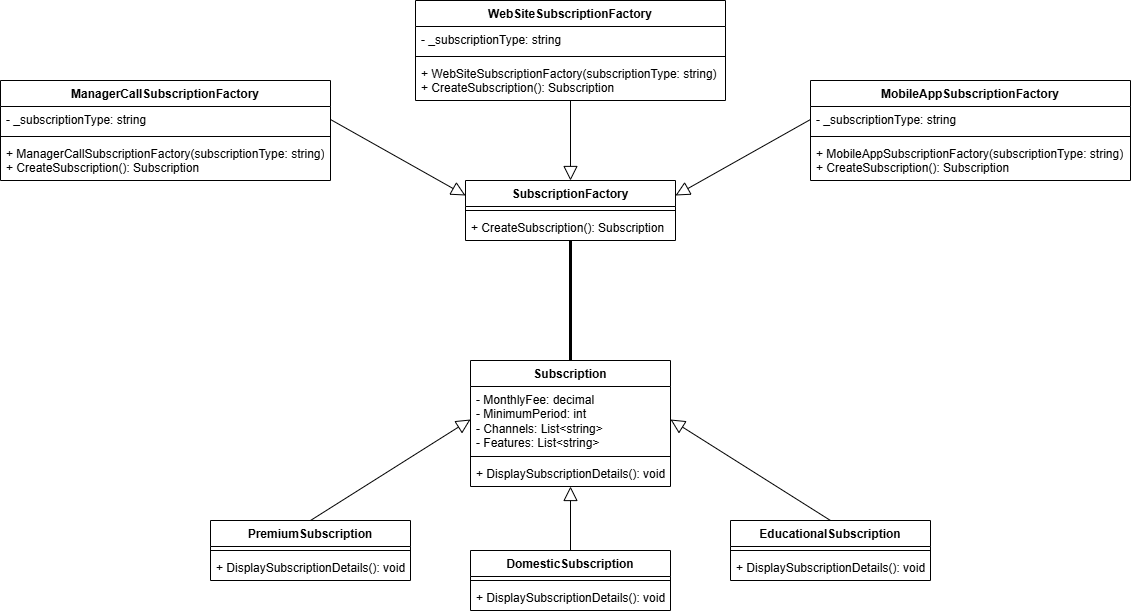

The diagram above was exported from draw.io. Its source (the exported page's mxGraphModel, read from the mxfile embedded in the PNG):
<mxGraphModel dx="1426" dy="781" grid="0" gridSize="10" guides="1" tooltips="1" connect="1" arrows="1" fold="1" page="1" pageScale="1" pageWidth="1169" pageHeight="827" math="0" shadow="0">
  <root>
    <mxCell id="0" />
    <mxCell id="1" parent="0" />
    <mxCell id="c8VzRfYkGbTjQxHpZYYB-1" value="Subscription" style="swimlane;fontStyle=1;align=center;verticalAlign=top;childLayout=stackLayout;horizontal=1;startSize=26;horizontalStack=0;resizeParent=1;resizeParentMax=0;resizeLast=0;collapsible=1;marginBottom=0;whiteSpace=wrap;html=1;" vertex="1" parent="1">
      <mxGeometry x="480" y="400" width="200" height="126" as="geometry" />
    </mxCell>
    <mxCell id="c8VzRfYkGbTjQxHpZYYB-2" value="&lt;span style=&quot;background-color: transparent; color: light-dark(rgb(0, 0, 0), rgb(255, 255, 255));&quot;&gt;- MonthlyFee: decimal&lt;/span&gt;&lt;br&gt;&lt;span style=&quot;background-color: transparent; color: light-dark(rgb(0, 0, 0), rgb(255, 255, 255));&quot;&gt;- MinimumPeriod: int&lt;/span&gt;&lt;br&gt;&lt;span style=&quot;background-color: transparent; color: light-dark(rgb(0, 0, 0), rgb(255, 255, 255));&quot;&gt;- Channels: List&amp;lt;string&amp;gt;&lt;/span&gt;&lt;br&gt;&lt;span style=&quot;background-color: transparent; color: light-dark(rgb(0, 0, 0), rgb(255, 255, 255));&quot;&gt;- Features: List&amp;lt;string&amp;gt;&lt;/span&gt;" style="text;strokeColor=none;fillColor=none;align=left;verticalAlign=top;spacingLeft=4;spacingRight=4;overflow=hidden;rotatable=0;points=[[0,0.5],[1,0.5]];portConstraint=eastwest;whiteSpace=wrap;html=1;" vertex="1" parent="c8VzRfYkGbTjQxHpZYYB-1">
      <mxGeometry y="26" width="200" height="66" as="geometry" />
    </mxCell>
    <mxCell id="c8VzRfYkGbTjQxHpZYYB-3" value="" style="line;strokeWidth=1;fillColor=none;align=left;verticalAlign=middle;spacingTop=-1;spacingLeft=3;spacingRight=3;rotatable=0;labelPosition=right;points=[];portConstraint=eastwest;strokeColor=inherit;" vertex="1" parent="c8VzRfYkGbTjQxHpZYYB-1">
      <mxGeometry y="92" width="200" height="8" as="geometry" />
    </mxCell>
    <mxCell id="c8VzRfYkGbTjQxHpZYYB-4" value="+ DisplaySubscriptionDetails(): void" style="text;strokeColor=none;fillColor=none;align=left;verticalAlign=top;spacingLeft=4;spacingRight=4;overflow=hidden;rotatable=0;points=[[0,0.5],[1,0.5]];portConstraint=eastwest;whiteSpace=wrap;html=1;" vertex="1" parent="c8VzRfYkGbTjQxHpZYYB-1">
      <mxGeometry y="100" width="200" height="26" as="geometry" />
    </mxCell>
    <mxCell id="c8VzRfYkGbTjQxHpZYYB-29" value="WebSiteSubscriptionFactory " style="swimlane;fontStyle=1;align=center;verticalAlign=top;childLayout=stackLayout;horizontal=1;startSize=26;horizontalStack=0;resizeParent=1;resizeParentMax=0;resizeLast=0;collapsible=1;marginBottom=0;whiteSpace=wrap;html=1;" vertex="1" parent="1">
      <mxGeometry x="425" y="40" width="310" height="100" as="geometry" />
    </mxCell>
    <mxCell id="c8VzRfYkGbTjQxHpZYYB-30" value="- _subscriptionType: string" style="text;strokeColor=none;fillColor=none;align=left;verticalAlign=top;spacingLeft=4;spacingRight=4;overflow=hidden;rotatable=0;points=[[0,0.5],[1,0.5]];portConstraint=eastwest;whiteSpace=wrap;html=1;" vertex="1" parent="c8VzRfYkGbTjQxHpZYYB-29">
      <mxGeometry y="26" width="310" height="26" as="geometry" />
    </mxCell>
    <mxCell id="c8VzRfYkGbTjQxHpZYYB-31" value="" style="line;strokeWidth=1;fillColor=none;align=left;verticalAlign=middle;spacingTop=-1;spacingLeft=3;spacingRight=3;rotatable=0;labelPosition=right;points=[];portConstraint=eastwest;strokeColor=inherit;" vertex="1" parent="c8VzRfYkGbTjQxHpZYYB-29">
      <mxGeometry y="52" width="310" height="8" as="geometry" />
    </mxCell>
    <mxCell id="c8VzRfYkGbTjQxHpZYYB-32" value="+ WebSiteSubscriptionFactory(subscriptionType: string)&lt;div&gt;+ CreateSubscription(): Subscription&lt;/div&gt;" style="text;strokeColor=none;fillColor=none;align=left;verticalAlign=top;spacingLeft=4;spacingRight=4;overflow=hidden;rotatable=0;points=[[0,0.5],[1,0.5]];portConstraint=eastwest;whiteSpace=wrap;html=1;" vertex="1" parent="c8VzRfYkGbTjQxHpZYYB-29">
      <mxGeometry y="60" width="310" height="40" as="geometry" />
    </mxCell>
    <mxCell id="c8VzRfYkGbTjQxHpZYYB-33" value="DomesticSubscription " style="swimlane;fontStyle=1;align=center;verticalAlign=top;childLayout=stackLayout;horizontal=1;startSize=26;horizontalStack=0;resizeParent=1;resizeParentMax=0;resizeLast=0;collapsible=1;marginBottom=0;whiteSpace=wrap;html=1;" vertex="1" parent="1">
      <mxGeometry x="480" y="590" width="200" height="60" as="geometry" />
    </mxCell>
    <mxCell id="c8VzRfYkGbTjQxHpZYYB-35" value="" style="line;strokeWidth=1;fillColor=none;align=left;verticalAlign=middle;spacingTop=-1;spacingLeft=3;spacingRight=3;rotatable=0;labelPosition=right;points=[];portConstraint=eastwest;strokeColor=inherit;" vertex="1" parent="c8VzRfYkGbTjQxHpZYYB-33">
      <mxGeometry y="26" width="200" height="8" as="geometry" />
    </mxCell>
    <mxCell id="c8VzRfYkGbTjQxHpZYYB-36" value="+ DisplaySubscriptionDetails(): void" style="text;strokeColor=none;fillColor=none;align=left;verticalAlign=top;spacingLeft=4;spacingRight=4;overflow=hidden;rotatable=0;points=[[0,0.5],[1,0.5]];portConstraint=eastwest;whiteSpace=wrap;html=1;" vertex="1" parent="c8VzRfYkGbTjQxHpZYYB-33">
      <mxGeometry y="34" width="200" height="26" as="geometry" />
    </mxCell>
    <mxCell id="c8VzRfYkGbTjQxHpZYYB-46" value="SubscriptionFactory  " style="swimlane;fontStyle=1;align=center;verticalAlign=top;childLayout=stackLayout;horizontal=1;startSize=26;horizontalStack=0;resizeParent=1;resizeParentMax=0;resizeLast=0;collapsible=1;marginBottom=0;whiteSpace=wrap;html=1;" vertex="1" parent="1">
      <mxGeometry x="475" y="220" width="210" height="60" as="geometry" />
    </mxCell>
    <mxCell id="c8VzRfYkGbTjQxHpZYYB-47" value="" style="line;strokeWidth=1;fillColor=none;align=left;verticalAlign=middle;spacingTop=-1;spacingLeft=3;spacingRight=3;rotatable=0;labelPosition=right;points=[];portConstraint=eastwest;strokeColor=inherit;" vertex="1" parent="c8VzRfYkGbTjQxHpZYYB-46">
      <mxGeometry y="26" width="210" height="8" as="geometry" />
    </mxCell>
    <mxCell id="c8VzRfYkGbTjQxHpZYYB-48" value="+ CreateSubscription(): Subscription" style="text;strokeColor=none;fillColor=none;align=left;verticalAlign=top;spacingLeft=4;spacingRight=4;overflow=hidden;rotatable=0;points=[[0,0.5],[1,0.5]];portConstraint=eastwest;whiteSpace=wrap;html=1;" vertex="1" parent="c8VzRfYkGbTjQxHpZYYB-46">
      <mxGeometry y="34" width="210" height="26" as="geometry" />
    </mxCell>
    <mxCell id="c8VzRfYkGbTjQxHpZYYB-49" value="PremiumSubscription  " style="swimlane;fontStyle=1;align=center;verticalAlign=top;childLayout=stackLayout;horizontal=1;startSize=26;horizontalStack=0;resizeParent=1;resizeParentMax=0;resizeLast=0;collapsible=1;marginBottom=0;whiteSpace=wrap;html=1;" vertex="1" parent="1">
      <mxGeometry x="220" y="560" width="200" height="60" as="geometry" />
    </mxCell>
    <mxCell id="c8VzRfYkGbTjQxHpZYYB-50" value="" style="line;strokeWidth=1;fillColor=none;align=left;verticalAlign=middle;spacingTop=-1;spacingLeft=3;spacingRight=3;rotatable=0;labelPosition=right;points=[];portConstraint=eastwest;strokeColor=inherit;" vertex="1" parent="c8VzRfYkGbTjQxHpZYYB-49">
      <mxGeometry y="26" width="200" height="8" as="geometry" />
    </mxCell>
    <mxCell id="c8VzRfYkGbTjQxHpZYYB-51" value="+ DisplaySubscriptionDetails(): void" style="text;strokeColor=none;fillColor=none;align=left;verticalAlign=top;spacingLeft=4;spacingRight=4;overflow=hidden;rotatable=0;points=[[0,0.5],[1,0.5]];portConstraint=eastwest;whiteSpace=wrap;html=1;" vertex="1" parent="c8VzRfYkGbTjQxHpZYYB-49">
      <mxGeometry y="34" width="200" height="26" as="geometry" />
    </mxCell>
    <mxCell id="c8VzRfYkGbTjQxHpZYYB-52" value="EducationalSubscription  " style="swimlane;fontStyle=1;align=center;verticalAlign=top;childLayout=stackLayout;horizontal=1;startSize=26;horizontalStack=0;resizeParent=1;resizeParentMax=0;resizeLast=0;collapsible=1;marginBottom=0;whiteSpace=wrap;html=1;" vertex="1" parent="1">
      <mxGeometry x="740" y="560" width="200" height="60" as="geometry" />
    </mxCell>
    <mxCell id="c8VzRfYkGbTjQxHpZYYB-53" value="" style="line;strokeWidth=1;fillColor=none;align=left;verticalAlign=middle;spacingTop=-1;spacingLeft=3;spacingRight=3;rotatable=0;labelPosition=right;points=[];portConstraint=eastwest;strokeColor=inherit;" vertex="1" parent="c8VzRfYkGbTjQxHpZYYB-52">
      <mxGeometry y="26" width="200" height="8" as="geometry" />
    </mxCell>
    <mxCell id="c8VzRfYkGbTjQxHpZYYB-54" value="+ DisplaySubscriptionDetails(): void" style="text;strokeColor=none;fillColor=none;align=left;verticalAlign=top;spacingLeft=4;spacingRight=4;overflow=hidden;rotatable=0;points=[[0,0.5],[1,0.5]];portConstraint=eastwest;whiteSpace=wrap;html=1;" vertex="1" parent="c8VzRfYkGbTjQxHpZYYB-52">
      <mxGeometry y="34" width="200" height="26" as="geometry" />
    </mxCell>
    <mxCell id="c8VzRfYkGbTjQxHpZYYB-75" value="ManagerCallSubscriptionFactory  " style="swimlane;fontStyle=1;align=center;verticalAlign=top;childLayout=stackLayout;horizontal=1;startSize=26;horizontalStack=0;resizeParent=1;resizeParentMax=0;resizeLast=0;collapsible=1;marginBottom=0;whiteSpace=wrap;html=1;" vertex="1" parent="1">
      <mxGeometry x="10" y="120" width="330" height="100" as="geometry" />
    </mxCell>
    <mxCell id="c8VzRfYkGbTjQxHpZYYB-76" value="- _subscriptionType: string" style="text;strokeColor=none;fillColor=none;align=left;verticalAlign=top;spacingLeft=4;spacingRight=4;overflow=hidden;rotatable=0;points=[[0,0.5],[1,0.5]];portConstraint=eastwest;whiteSpace=wrap;html=1;" vertex="1" parent="c8VzRfYkGbTjQxHpZYYB-75">
      <mxGeometry y="26" width="330" height="26" as="geometry" />
    </mxCell>
    <mxCell id="c8VzRfYkGbTjQxHpZYYB-77" value="" style="line;strokeWidth=1;fillColor=none;align=left;verticalAlign=middle;spacingTop=-1;spacingLeft=3;spacingRight=3;rotatable=0;labelPosition=right;points=[];portConstraint=eastwest;strokeColor=inherit;" vertex="1" parent="c8VzRfYkGbTjQxHpZYYB-75">
      <mxGeometry y="52" width="330" height="8" as="geometry" />
    </mxCell>
    <mxCell id="c8VzRfYkGbTjQxHpZYYB-78" value="&lt;div&gt;+ ManagerCallSubscriptionFactory(subscriptionType: string)&lt;/div&gt;&lt;div&gt;+ CreateSubscription(): Subscription&lt;/div&gt;" style="text;strokeColor=none;fillColor=none;align=left;verticalAlign=top;spacingLeft=4;spacingRight=4;overflow=hidden;rotatable=0;points=[[0,0.5],[1,0.5]];portConstraint=eastwest;whiteSpace=wrap;html=1;" vertex="1" parent="c8VzRfYkGbTjQxHpZYYB-75">
      <mxGeometry y="60" width="330" height="40" as="geometry" />
    </mxCell>
    <mxCell id="c8VzRfYkGbTjQxHpZYYB-79" value="MobileAppSubscriptionFactory  " style="swimlane;fontStyle=1;align=center;verticalAlign=top;childLayout=stackLayout;horizontal=1;startSize=26;horizontalStack=0;resizeParent=1;resizeParentMax=0;resizeLast=0;collapsible=1;marginBottom=0;whiteSpace=wrap;html=1;" vertex="1" parent="1">
      <mxGeometry x="820" y="120" width="320" height="100" as="geometry" />
    </mxCell>
    <mxCell id="c8VzRfYkGbTjQxHpZYYB-80" value="- _subscriptionType: string" style="text;strokeColor=none;fillColor=none;align=left;verticalAlign=top;spacingLeft=4;spacingRight=4;overflow=hidden;rotatable=0;points=[[0,0.5],[1,0.5]];portConstraint=eastwest;whiteSpace=wrap;html=1;" vertex="1" parent="c8VzRfYkGbTjQxHpZYYB-79">
      <mxGeometry y="26" width="320" height="26" as="geometry" />
    </mxCell>
    <mxCell id="c8VzRfYkGbTjQxHpZYYB-81" value="" style="line;strokeWidth=1;fillColor=none;align=left;verticalAlign=middle;spacingTop=-1;spacingLeft=3;spacingRight=3;rotatable=0;labelPosition=right;points=[];portConstraint=eastwest;strokeColor=inherit;" vertex="1" parent="c8VzRfYkGbTjQxHpZYYB-79">
      <mxGeometry y="52" width="320" height="8" as="geometry" />
    </mxCell>
    <mxCell id="c8VzRfYkGbTjQxHpZYYB-82" value="+ MobileAppSubscriptionFactory(subscriptionType: string)&lt;div&gt;+ CreateSubscription(): Subscription&lt;/div&gt;" style="text;strokeColor=none;fillColor=none;align=left;verticalAlign=top;spacingLeft=4;spacingRight=4;overflow=hidden;rotatable=0;points=[[0,0.5],[1,0.5]];portConstraint=eastwest;whiteSpace=wrap;html=1;" vertex="1" parent="c8VzRfYkGbTjQxHpZYYB-79">
      <mxGeometry y="60" width="320" height="40" as="geometry" />
    </mxCell>
    <mxCell id="c8VzRfYkGbTjQxHpZYYB-83" value="" style="edgeStyle=none;html=1;endSize=12;endArrow=block;endFill=0;rounded=0;exitX=0.5;exitY=0;exitDx=0;exitDy=0;entryX=1;entryY=0.5;entryDx=0;entryDy=0;" edge="1" parent="1" source="c8VzRfYkGbTjQxHpZYYB-52" target="c8VzRfYkGbTjQxHpZYYB-2">
      <mxGeometry width="160" relative="1" as="geometry">
        <mxPoint x="670" y="540" as="sourcePoint" />
        <mxPoint x="510" y="540" as="targetPoint" />
      </mxGeometry>
    </mxCell>
    <mxCell id="c8VzRfYkGbTjQxHpZYYB-84" value="" style="edgeStyle=none;html=1;endSize=12;endArrow=block;endFill=0;rounded=0;exitX=0.5;exitY=0;exitDx=0;exitDy=0;entryX=0;entryY=0.5;entryDx=0;entryDy=0;" edge="1" parent="1" source="c8VzRfYkGbTjQxHpZYYB-49" target="c8VzRfYkGbTjQxHpZYYB-2">
      <mxGeometry width="160" relative="1" as="geometry">
        <mxPoint x="850" y="570" as="sourcePoint" />
        <mxPoint x="690" y="410" as="targetPoint" />
      </mxGeometry>
    </mxCell>
    <mxCell id="c8VzRfYkGbTjQxHpZYYB-85" value="" style="edgeStyle=none;html=1;endSize=12;endArrow=block;endFill=0;rounded=0;exitX=0.5;exitY=0;exitDx=0;exitDy=0;entryX=0.5;entryY=0;entryDx=0;entryDy=0;" edge="1" parent="1" target="c8VzRfYkGbTjQxHpZYYB-46">
      <mxGeometry width="160" relative="1" as="geometry">
        <mxPoint x="580" y="140" as="sourcePoint" />
        <mxPoint x="685" y="204" as="targetPoint" />
      </mxGeometry>
    </mxCell>
    <mxCell id="c8VzRfYkGbTjQxHpZYYB-86" value="" style="edgeStyle=none;html=1;endSize=12;endArrow=block;endFill=0;rounded=0;exitX=0;exitY=0.5;exitDx=0;exitDy=0;entryX=1;entryY=0.25;entryDx=0;entryDy=0;" edge="1" parent="1" source="c8VzRfYkGbTjQxHpZYYB-80" target="c8VzRfYkGbTjQxHpZYYB-46">
      <mxGeometry width="160" relative="1" as="geometry">
        <mxPoint x="850" y="-70" as="sourcePoint" />
        <mxPoint x="690" y="-171" as="targetPoint" />
      </mxGeometry>
    </mxCell>
    <mxCell id="c8VzRfYkGbTjQxHpZYYB-87" value="" style="edgeStyle=none;html=1;endSize=12;endArrow=block;endFill=0;rounded=0;exitX=1;exitY=0.5;exitDx=0;exitDy=0;entryX=0;entryY=0.25;entryDx=0;entryDy=0;" edge="1" parent="1" source="c8VzRfYkGbTjQxHpZYYB-76" target="c8VzRfYkGbTjQxHpZYYB-46">
      <mxGeometry width="160" relative="1" as="geometry">
        <mxPoint x="330" y="-70" as="sourcePoint" />
        <mxPoint x="490" y="-171" as="targetPoint" />
      </mxGeometry>
    </mxCell>
    <mxCell id="c8VzRfYkGbTjQxHpZYYB-88" value="" style="edgeStyle=none;html=1;endSize=12;endArrow=block;endFill=0;rounded=0;exitX=0.5;exitY=0;exitDx=0;exitDy=0;" edge="1" parent="1" source="c8VzRfYkGbTjQxHpZYYB-33" target="c8VzRfYkGbTjQxHpZYYB-4">
      <mxGeometry width="160" relative="1" as="geometry">
        <mxPoint x="579.5" y="590" as="sourcePoint" />
        <mxPoint x="580" y="530" as="targetPoint" />
      </mxGeometry>
    </mxCell>
    <mxCell id="c8VzRfYkGbTjQxHpZYYB-93" value="" style="endArrow=none;startArrow=none;endFill=0;startFill=0;endSize=8;html=1;verticalAlign=bottom;labelBackgroundColor=none;strokeWidth=3;rounded=0;exitX=0.5;exitY=0;exitDx=0;exitDy=0;" edge="1" parent="1" source="c8VzRfYkGbTjQxHpZYYB-1">
      <mxGeometry width="160" relative="1" as="geometry">
        <mxPoint x="500" y="440" as="sourcePoint" />
        <mxPoint x="580" y="280" as="targetPoint" />
      </mxGeometry>
    </mxCell>
  </root>
</mxGraphModel>